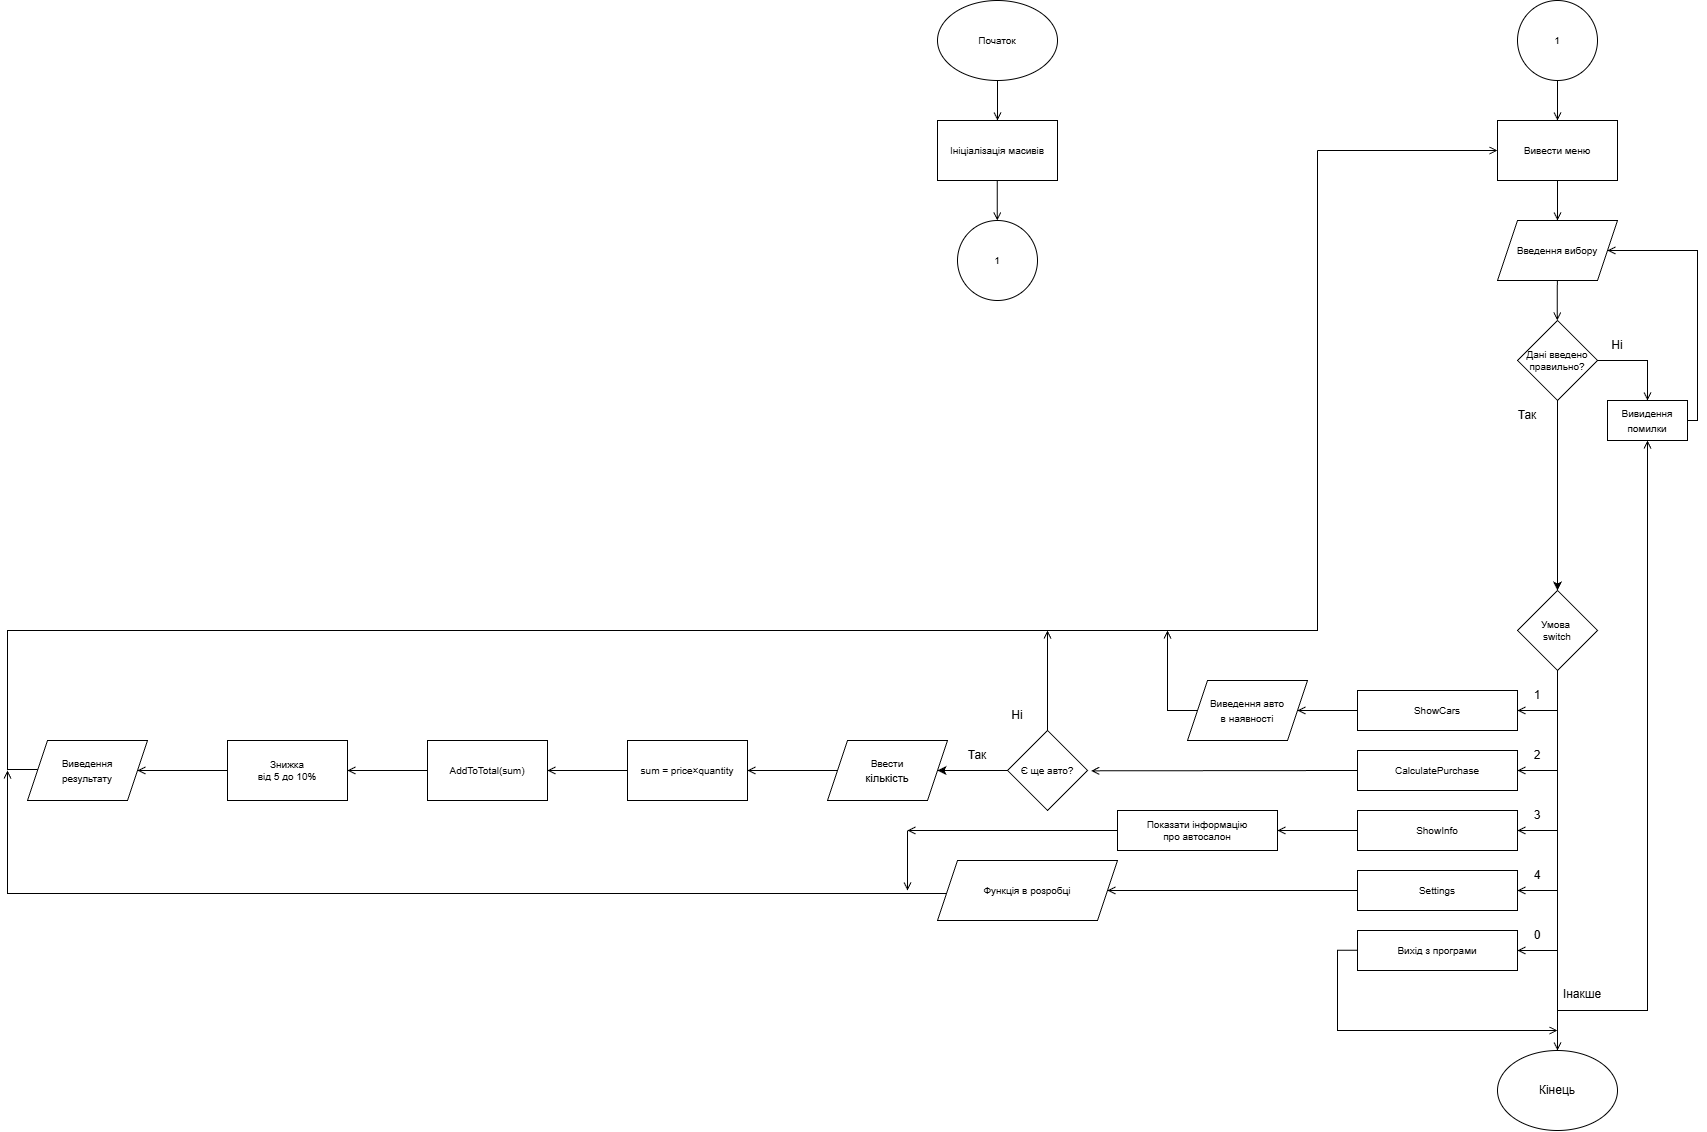

The diagram above was exported from draw.io. Its source (the exported page's mxGraphModel, read from the mxfile embedded in the PNG):
<mxGraphModel dx="5219" dy="1963" grid="1" gridSize="10" guides="1" tooltips="1" connect="1" arrows="1" fold="1" page="1" pageScale="1" pageWidth="827" pageHeight="1169" math="0" shadow="0">
  <root>
    <mxCell id="0" />
    <mxCell id="1" parent="0" />
    <mxCell id="CVjPbQXVkTQIUqW78sFP-3" edge="1" parent="1" source="CVjPbQXVkTQIUqW78sFP-1" style="edgeStyle=orthogonalEdgeStyle;rounded=0;orthogonalLoop=1;jettySize=auto;html=1;entryX=0.5;entryY=0;entryDx=0;entryDy=0;fontSize=10;endArrow=open;endFill=0;" target="CVjPbQXVkTQIUqW78sFP-4">
      <mxGeometry relative="1" as="geometry">
        <mxPoint x="120.00000000000011" y="280" as="targetPoint" />
      </mxGeometry>
    </mxCell>
    <mxCell id="CVjPbQXVkTQIUqW78sFP-1" parent="1" style="ellipse;whiteSpace=wrap;html=1;fontSize=10;" value="Початок" vertex="1">
      <mxGeometry height="80" width="120" x="60" y="160" as="geometry" />
    </mxCell>
    <mxCell id="CVjPbQXVkTQIUqW78sFP-4" parent="1" style="rounded=0;whiteSpace=wrap;html=1;fontSize=10;" value="Ініціалізація масивів" vertex="1">
      <mxGeometry height="60" width="120" x="60" y="280" as="geometry" />
    </mxCell>
    <mxCell id="CVjPbQXVkTQIUqW78sFP-8" edge="1" parent="1" source="CVjPbQXVkTQIUqW78sFP-6" style="edgeStyle=orthogonalEdgeStyle;rounded=0;orthogonalLoop=1;jettySize=auto;html=1;entryX=0.5;entryY=0;entryDx=0;entryDy=0;fontSize=10;endArrow=open;endFill=0;" target="CVjPbQXVkTQIUqW78sFP-7">
      <mxGeometry relative="1" as="geometry" />
    </mxCell>
    <mxCell id="CVjPbQXVkTQIUqW78sFP-6" parent="1" style="rounded=0;whiteSpace=wrap;html=1;fontSize=10;" value="Вивести меню" vertex="1">
      <mxGeometry height="60" width="120" x="620" y="280" as="geometry" />
    </mxCell>
    <mxCell id="CVjPbQXVkTQIUqW78sFP-7" parent="1" style="shape=parallelogram;perimeter=parallelogramPerimeter;whiteSpace=wrap;html=1;fixedSize=1;fontSize=10;" value="Введення вибору" vertex="1">
      <mxGeometry height="60" width="120" x="620" y="380" as="geometry" />
    </mxCell>
    <mxCell id="CVjPbQXVkTQIUqW78sFP-10" parent="1" style="ellipse;whiteSpace=wrap;html=1;aspect=fixed;fontSize=10;" value="1" vertex="1">
      <mxGeometry height="80" width="80" x="80" y="380" as="geometry" />
    </mxCell>
    <mxCell id="CVjPbQXVkTQIUqW78sFP-49" edge="1" parent="1" source="CVjPbQXVkTQIUqW78sFP-12" style="edgeStyle=orthogonalEdgeStyle;rounded=0;orthogonalLoop=1;jettySize=auto;html=1;entryX=0.5;entryY=0;entryDx=0;entryDy=0;endArrow=open;endFill=0;" target="CVjPbQXVkTQIUqW78sFP-6">
      <mxGeometry relative="1" as="geometry" />
    </mxCell>
    <mxCell id="CVjPbQXVkTQIUqW78sFP-12" parent="1" style="ellipse;whiteSpace=wrap;html=1;aspect=fixed;fontSize=10;" value="1" vertex="1">
      <mxGeometry height="80" width="80" x="640" y="160" as="geometry" />
    </mxCell>
    <mxCell id="CVjPbQXVkTQIUqW78sFP-139" edge="1" parent="1" source="CVjPbQXVkTQIUqW78sFP-13" style="edgeStyle=orthogonalEdgeStyle;rounded=0;orthogonalLoop=1;jettySize=auto;html=1;endArrow=open;endFill=0;">
      <mxGeometry relative="1" as="geometry">
        <mxPoint x="680" y="1210" as="targetPoint" />
      </mxGeometry>
    </mxCell>
    <mxCell id="CVjPbQXVkTQIUqW78sFP-158" edge="1" parent="1" source="CVjPbQXVkTQIUqW78sFP-13" style="edgeStyle=orthogonalEdgeStyle;rounded=0;orthogonalLoop=1;jettySize=auto;html=1;entryX=1;entryY=0.5;entryDx=0;entryDy=0;endArrow=open;endFill=0;" target="CVjPbQXVkTQIUqW78sFP-16">
      <mxGeometry relative="1" as="geometry" />
    </mxCell>
    <mxCell id="CVjPbQXVkTQIUqW78sFP-159" edge="1" parent="1" source="CVjPbQXVkTQIUqW78sFP-13" style="edgeStyle=orthogonalEdgeStyle;rounded=0;orthogonalLoop=1;jettySize=auto;html=1;entryX=1;entryY=0.5;entryDx=0;entryDy=0;endArrow=open;endFill=0;" target="CVjPbQXVkTQIUqW78sFP-18">
      <mxGeometry relative="1" as="geometry" />
    </mxCell>
    <mxCell id="CVjPbQXVkTQIUqW78sFP-160" edge="1" parent="1" source="CVjPbQXVkTQIUqW78sFP-13" style="edgeStyle=orthogonalEdgeStyle;rounded=0;orthogonalLoop=1;jettySize=auto;html=1;entryX=1;entryY=0.5;entryDx=0;entryDy=0;endArrow=open;endFill=0;" target="CVjPbQXVkTQIUqW78sFP-19">
      <mxGeometry relative="1" as="geometry" />
    </mxCell>
    <mxCell id="CVjPbQXVkTQIUqW78sFP-161" edge="1" parent="1" source="CVjPbQXVkTQIUqW78sFP-13" style="edgeStyle=orthogonalEdgeStyle;rounded=0;orthogonalLoop=1;jettySize=auto;html=1;entryX=1;entryY=0.5;entryDx=0;entryDy=0;endArrow=open;endFill=0;" target="CVjPbQXVkTQIUqW78sFP-21">
      <mxGeometry relative="1" as="geometry" />
    </mxCell>
    <mxCell id="CVjPbQXVkTQIUqW78sFP-162" edge="1" parent="1" source="CVjPbQXVkTQIUqW78sFP-13" style="edgeStyle=orthogonalEdgeStyle;rounded=0;orthogonalLoop=1;jettySize=auto;html=1;entryX=1;entryY=0.5;entryDx=0;entryDy=0;endArrow=open;endFill=0;" target="CVjPbQXVkTQIUqW78sFP-22">
      <mxGeometry relative="1" as="geometry" />
    </mxCell>
    <mxCell id="CVjPbQXVkTQIUqW78sFP-163" edge="1" parent="1" source="CVjPbQXVkTQIUqW78sFP-13" style="edgeStyle=orthogonalEdgeStyle;rounded=0;orthogonalLoop=1;jettySize=auto;html=1;endArrow=open;endFill=0;entryX=0.5;entryY=1;entryDx=0;entryDy=0;" target="eXnzKqxGsQgl8Bx8eMMG-30">
      <mxGeometry relative="1" as="geometry">
        <Array as="points">
          <mxPoint x="680" y="1170" />
          <mxPoint x="770" y="1170" />
        </Array>
        <mxPoint x="610" y="1180" as="targetPoint" />
      </mxGeometry>
    </mxCell>
    <mxCell id="CVjPbQXVkTQIUqW78sFP-13" parent="1" style="rhombus;whiteSpace=wrap;html=1;fontSize=10;" value="Умова&amp;nbsp;&lt;div&gt;switch&lt;/div&gt;" vertex="1">
      <mxGeometry height="80" width="80" x="640" y="750" as="geometry" />
    </mxCell>
    <mxCell id="eXnzKqxGsQgl8Bx8eMMG-64" edge="1" parent="1" source="CVjPbQXVkTQIUqW78sFP-16" style="edgeStyle=orthogonalEdgeStyle;rounded=0;orthogonalLoop=1;jettySize=auto;html=1;endArrow=open;endFill=0;" target="eXnzKqxGsQgl8Bx8eMMG-65">
      <mxGeometry relative="1" as="geometry">
        <Array as="points">
          <mxPoint x="440" y="870" />
          <mxPoint x="440" y="870" />
        </Array>
        <mxPoint x="440" y="790" as="targetPoint" />
      </mxGeometry>
    </mxCell>
    <mxCell id="CVjPbQXVkTQIUqW78sFP-16" parent="1" style="rounded=0;whiteSpace=wrap;html=1;fontSize=10;" value="ShowCars" vertex="1">
      <mxGeometry height="40" width="160" x="480" y="850" as="geometry" />
    </mxCell>
    <mxCell id="CVjPbQXVkTQIUqW78sFP-18" parent="1" style="rounded=0;whiteSpace=wrap;html=1;fontSize=10;" value="Calculate&lt;span style=&quot;background-color: transparent; color: light-dark(rgb(0, 0, 0), rgb(255, 255, 255));&quot;&gt;Purchase&lt;/span&gt;" vertex="1">
      <mxGeometry height="40" width="160" x="480" y="910" as="geometry" />
    </mxCell>
    <mxCell id="CVjPbQXVkTQIUqW78sFP-19" parent="1" style="rounded=0;whiteSpace=wrap;html=1;fontSize=10;" value="ShowInfo" vertex="1">
      <mxGeometry height="40" width="160" x="480" y="970" as="geometry" />
    </mxCell>
    <mxCell id="eXnzKqxGsQgl8Bx8eMMG-3" edge="1" parent="1" source="CVjPbQXVkTQIUqW78sFP-21" style="edgeStyle=orthogonalEdgeStyle;rounded=0;orthogonalLoop=1;jettySize=auto;html=1;endArrow=open;endFill=0;entryX=1;entryY=0.5;entryDx=0;entryDy=0;" value="">
      <mxGeometry relative="1" as="geometry">
        <mxPoint x="230" y="1050" as="targetPoint" />
      </mxGeometry>
    </mxCell>
    <mxCell id="CVjPbQXVkTQIUqW78sFP-21" parent="1" style="rounded=0;whiteSpace=wrap;html=1;fontSize=10;" value="Settings" vertex="1">
      <mxGeometry height="40" width="160" x="480" y="1030" as="geometry" />
    </mxCell>
    <mxCell id="CVjPbQXVkTQIUqW78sFP-22" parent="1" style="rounded=0;whiteSpace=wrap;html=1;fontSize=10;" value="Вихід з програми" vertex="1">
      <mxGeometry height="40" width="160" x="480" y="1090" as="geometry" />
    </mxCell>
    <mxCell id="CVjPbQXVkTQIUqW78sFP-47" edge="1" parent="1" style="edgeStyle=orthogonalEdgeStyle;rounded=0;orthogonalLoop=1;jettySize=auto;html=1;entryX=0.5;entryY=0;entryDx=0;entryDy=0;fontSize=10;endArrow=open;endFill=0;">
      <mxGeometry relative="1" as="geometry">
        <mxPoint x="119.80000000000001" y="340" as="sourcePoint" />
        <mxPoint x="119.80000000000001" y="380" as="targetPoint" />
      </mxGeometry>
    </mxCell>
    <mxCell id="CVjPbQXVkTQIUqW78sFP-50" edge="1" parent="1" style="edgeStyle=orthogonalEdgeStyle;rounded=0;orthogonalLoop=1;jettySize=auto;html=1;entryX=0.5;entryY=0;entryDx=0;entryDy=0;fontSize=10;endArrow=open;endFill=0;">
      <mxGeometry relative="1" as="geometry">
        <mxPoint x="679.8299999999999" y="440" as="sourcePoint" />
        <mxPoint x="679.8299999999999" y="480" as="targetPoint" />
      </mxGeometry>
    </mxCell>
    <mxCell id="CVjPbQXVkTQIUqW78sFP-129" parent="1" style="text;html=1;whiteSpace=wrap;strokeColor=none;fillColor=none;align=center;verticalAlign=middle;rounded=0;" value="1" vertex="1">
      <mxGeometry height="30" width="40" x="640" y="840" as="geometry" />
    </mxCell>
    <mxCell id="CVjPbQXVkTQIUqW78sFP-130" parent="1" style="text;html=1;whiteSpace=wrap;strokeColor=none;fillColor=none;align=center;verticalAlign=middle;rounded=0;" value="2" vertex="1">
      <mxGeometry height="30" width="40" x="640" y="900" as="geometry" />
    </mxCell>
    <mxCell id="CVjPbQXVkTQIUqW78sFP-131" parent="1" style="text;html=1;whiteSpace=wrap;strokeColor=none;fillColor=none;align=center;verticalAlign=middle;rounded=0;" value="3" vertex="1">
      <mxGeometry height="30" width="40" x="640" y="960" as="geometry" />
    </mxCell>
    <mxCell id="CVjPbQXVkTQIUqW78sFP-132" parent="1" style="text;html=1;whiteSpace=wrap;strokeColor=none;fillColor=none;align=center;verticalAlign=middle;rounded=0;" value="4" vertex="1">
      <mxGeometry height="30" width="40" x="640" y="1020" as="geometry" />
    </mxCell>
    <mxCell id="CVjPbQXVkTQIUqW78sFP-133" parent="1" style="text;html=1;whiteSpace=wrap;strokeColor=none;fillColor=none;align=center;verticalAlign=middle;rounded=0;" value="0" vertex="1">
      <mxGeometry height="30" width="40" x="640" y="1080" as="geometry" />
    </mxCell>
    <mxCell id="CVjPbQXVkTQIUqW78sFP-135" parent="1" style="text;html=1;whiteSpace=wrap;strokeColor=none;fillColor=none;align=center;verticalAlign=middle;rounded=0;" value="Інакше" vertex="1">
      <mxGeometry height="30" width="50" x="680" y="1139" as="geometry" />
    </mxCell>
    <mxCell id="CVjPbQXVkTQIUqW78sFP-140" parent="1" style="ellipse;whiteSpace=wrap;html=1;" value="Кінець" vertex="1">
      <mxGeometry height="80" width="120" x="620" y="1210" as="geometry" />
    </mxCell>
    <mxCell id="CVjPbQXVkTQIUqW78sFP-148" edge="1" parent="1" source="CVjPbQXVkTQIUqW78sFP-18" style="endArrow=open;html=1;rounded=0;endFill=0;exitX=0;exitY=0.5;exitDx=0;exitDy=0;entryX=1.046;entryY=0.504;entryDx=0;entryDy=0;entryPerimeter=0;" target="eXnzKqxGsQgl8Bx8eMMG-34" value="">
      <mxGeometry height="50" relative="1" width="50" as="geometry">
        <mxPoint x="440" y="928.4599999999999" as="sourcePoint" />
        <mxPoint x="420" y="929.9999999999998" as="targetPoint" />
      </mxGeometry>
    </mxCell>
    <mxCell id="CVjPbQXVkTQIUqW78sFP-150" edge="1" parent="1" style="endArrow=open;html=1;rounded=0;entryX=0;entryY=0.5;entryDx=0;entryDy=0;endFill=0;" target="CVjPbQXVkTQIUqW78sFP-6" value="">
      <mxGeometry height="50" relative="1" width="50" as="geometry">
        <mxPoint x="440" y="310" as="sourcePoint" />
        <mxPoint x="610" y="310" as="targetPoint" />
      </mxGeometry>
    </mxCell>
    <mxCell id="CVjPbQXVkTQIUqW78sFP-153" edge="1" parent="1" source="CVjPbQXVkTQIUqW78sFP-19" style="endArrow=open;html=1;rounded=0;entryX=1;entryY=0.5;entryDx=0;entryDy=0;endFill=0;exitX=0;exitY=0.5;exitDx=0;exitDy=0;" target="eXnzKqxGsQgl8Bx8eMMG-70" value="">
      <mxGeometry height="50" relative="1" width="50" as="geometry">
        <mxPoint x="430" y="1020" as="sourcePoint" />
        <mxPoint x="270" y="989.13" as="targetPoint" />
      </mxGeometry>
    </mxCell>
    <mxCell id="eXnzKqxGsQgl8Bx8eMMG-4" edge="1" parent="1" style="edgeStyle=orthogonalEdgeStyle;rounded=0;orthogonalLoop=1;jettySize=auto;html=1;endArrow=open;endFill=0;" value="">
      <mxGeometry relative="1" as="geometry">
        <Array as="points">
          <mxPoint x="460" y="1110" />
          <mxPoint x="460" y="1190" />
        </Array>
        <mxPoint x="480" y="1109.71" as="sourcePoint" />
        <mxPoint x="680" y="1190" as="targetPoint" />
      </mxGeometry>
    </mxCell>
    <mxCell id="eXnzKqxGsQgl8Bx8eMMG-16" edge="1" parent="1" style="endArrow=none;html=1;rounded=0;" value="">
      <mxGeometry height="50" relative="1" width="50" as="geometry">
        <mxPoint x="440" y="520" as="sourcePoint" />
        <mxPoint x="440" y="310" as="targetPoint" />
      </mxGeometry>
    </mxCell>
    <mxCell id="eXnzKqxGsQgl8Bx8eMMG-21" edge="1" parent="1" source="eXnzKqxGsQgl8Bx8eMMG-18" style="edgeStyle=orthogonalEdgeStyle;rounded=0;orthogonalLoop=1;jettySize=auto;html=1;entryX=0.5;entryY=0;entryDx=0;entryDy=0;" target="CVjPbQXVkTQIUqW78sFP-13">
      <mxGeometry relative="1" as="geometry">
        <mxPoint x="580" y="620" as="targetPoint" />
      </mxGeometry>
    </mxCell>
    <mxCell id="eXnzKqxGsQgl8Bx8eMMG-22" edge="1" parent="1" source="eXnzKqxGsQgl8Bx8eMMG-18" style="edgeStyle=orthogonalEdgeStyle;rounded=0;orthogonalLoop=1;jettySize=auto;html=1;exitX=1;exitY=0.5;exitDx=0;exitDy=0;endArrow=open;endFill=0;">
      <mxGeometry relative="1" as="geometry">
        <Array as="points">
          <mxPoint x="770" y="520" />
          <mxPoint x="770" y="560" />
        </Array>
        <mxPoint x="730" y="520" as="sourcePoint" />
        <mxPoint x="770" y="560" as="targetPoint" />
      </mxGeometry>
    </mxCell>
    <mxCell id="eXnzKqxGsQgl8Bx8eMMG-18" parent="1" style="rhombus;whiteSpace=wrap;html=1;fontSize=10;" value="Дані введено&lt;br&gt;правильно?" vertex="1">
      <mxGeometry height="80" width="80" x="640" y="480" as="geometry" />
    </mxCell>
    <mxCell id="eXnzKqxGsQgl8Bx8eMMG-23" parent="1" style="text;html=1;whiteSpace=wrap;strokeColor=none;fillColor=none;align=center;verticalAlign=middle;rounded=0;" value="Так" vertex="1">
      <mxGeometry height="30" width="60" x="620" y="560" as="geometry" />
    </mxCell>
    <mxCell id="eXnzKqxGsQgl8Bx8eMMG-25" parent="1" style="text;html=1;whiteSpace=wrap;strokeColor=none;fillColor=none;align=center;verticalAlign=middle;rounded=0;" value="Ні" vertex="1">
      <mxGeometry height="30" width="60" x="710" y="490" as="geometry" />
    </mxCell>
    <mxCell id="eXnzKqxGsQgl8Bx8eMMG-33" edge="1" parent="1" source="eXnzKqxGsQgl8Bx8eMMG-30" style="edgeStyle=orthogonalEdgeStyle;rounded=0;orthogonalLoop=1;jettySize=auto;html=1;entryX=1;entryY=0.5;entryDx=0;entryDy=0;endArrow=open;endFill=0;" target="CVjPbQXVkTQIUqW78sFP-7" value="">
      <mxGeometry relative="1" as="geometry">
        <Array as="points">
          <mxPoint x="820" y="580" />
          <mxPoint x="820" y="410" />
        </Array>
        <mxPoint x="870" y="580" as="targetPoint" />
      </mxGeometry>
    </mxCell>
    <mxCell id="eXnzKqxGsQgl8Bx8eMMG-30" parent="1" style="rounded=0;whiteSpace=wrap;html=1;" value="&lt;font style=&quot;font-size: 10px;&quot;&gt;Вивидення&lt;br&gt;помилки&lt;/font&gt;" vertex="1">
      <mxGeometry height="40" width="80" x="730" y="560" as="geometry" />
    </mxCell>
    <mxCell id="eXnzKqxGsQgl8Bx8eMMG-42" edge="1" parent="1" source="eXnzKqxGsQgl8Bx8eMMG-34" style="edgeStyle=orthogonalEdgeStyle;rounded=0;orthogonalLoop=1;jettySize=auto;html=1;" target="eXnzKqxGsQgl8Bx8eMMG-41" value="">
      <mxGeometry relative="1" as="geometry" />
    </mxCell>
    <mxCell id="eXnzKqxGsQgl8Bx8eMMG-51" edge="1" parent="1" source="eXnzKqxGsQgl8Bx8eMMG-34" style="edgeStyle=orthogonalEdgeStyle;rounded=0;orthogonalLoop=1;jettySize=auto;html=1;endArrow=open;endFill=0;">
      <mxGeometry relative="1" as="geometry">
        <mxPoint x="170" y="790" as="targetPoint" />
      </mxGeometry>
    </mxCell>
    <mxCell id="eXnzKqxGsQgl8Bx8eMMG-34" parent="1" style="rhombus;whiteSpace=wrap;html=1;" value="&lt;font size=&quot;1&quot;&gt;Є ще авто?&lt;/font&gt;" vertex="1">
      <mxGeometry height="80" width="80" x="130" y="890" as="geometry" />
    </mxCell>
    <mxCell id="eXnzKqxGsQgl8Bx8eMMG-44" edge="1" parent="1" source="eXnzKqxGsQgl8Bx8eMMG-41" style="edgeStyle=orthogonalEdgeStyle;rounded=0;orthogonalLoop=1;jettySize=auto;html=1;endArrow=open;endFill=0;" target="eXnzKqxGsQgl8Bx8eMMG-43" value="">
      <mxGeometry relative="1" as="geometry" />
    </mxCell>
    <mxCell id="eXnzKqxGsQgl8Bx8eMMG-41" parent="1" style="shape=parallelogram;perimeter=parallelogramPerimeter;whiteSpace=wrap;html=1;fixedSize=1;" value="&lt;font style=&quot;font-size: 10px;&quot;&gt;Ввести&lt;/font&gt;&lt;div&gt;&lt;font style=&quot;font-size: 11px;&quot;&gt;кількість&lt;/font&gt;&lt;/div&gt;" vertex="1">
      <mxGeometry height="60" width="120" x="-50" y="900" as="geometry" />
    </mxCell>
    <mxCell id="eXnzKqxGsQgl8Bx8eMMG-46" edge="1" parent="1" source="eXnzKqxGsQgl8Bx8eMMG-43" style="edgeStyle=orthogonalEdgeStyle;rounded=0;orthogonalLoop=1;jettySize=auto;html=1;endArrow=open;endFill=0;" target="eXnzKqxGsQgl8Bx8eMMG-45" value="">
      <mxGeometry relative="1" as="geometry" />
    </mxCell>
    <mxCell id="eXnzKqxGsQgl8Bx8eMMG-43" parent="1" style="whiteSpace=wrap;html=1;fontSize=10;" value="sum = price×quantity" vertex="1">
      <mxGeometry height="60" width="120" x="-250" y="900" as="geometry" />
    </mxCell>
    <mxCell id="eXnzKqxGsQgl8Bx8eMMG-50" edge="1" parent="1" source="eXnzKqxGsQgl8Bx8eMMG-58" style="edgeStyle=orthogonalEdgeStyle;rounded=0;orthogonalLoop=1;jettySize=auto;html=1;endArrow=none;endFill=0;">
      <mxGeometry relative="1" as="geometry">
        <Array as="points">
          <mxPoint x="-870" y="929" />
          <mxPoint x="-870" y="790" />
          <mxPoint x="440" y="790" />
        </Array>
        <mxPoint x="-890" y="920" as="sourcePoint" />
        <mxPoint x="440" y="520" as="targetPoint" />
      </mxGeometry>
    </mxCell>
    <mxCell id="eXnzKqxGsQgl8Bx8eMMG-54" edge="1" parent="1" source="eXnzKqxGsQgl8Bx8eMMG-45" style="edgeStyle=orthogonalEdgeStyle;rounded=0;orthogonalLoop=1;jettySize=auto;html=1;endArrow=open;endFill=0;" target="eXnzKqxGsQgl8Bx8eMMG-53" value="">
      <mxGeometry relative="1" as="geometry" />
    </mxCell>
    <mxCell id="eXnzKqxGsQgl8Bx8eMMG-45" parent="1" style="whiteSpace=wrap;html=1;fontSize=10;" value="AddToTotal(sum)" vertex="1">
      <mxGeometry height="60" width="120" x="-450" y="900" as="geometry" />
    </mxCell>
    <mxCell id="eXnzKqxGsQgl8Bx8eMMG-47" parent="1" style="text;html=1;whiteSpace=wrap;strokeColor=none;fillColor=none;align=center;verticalAlign=middle;rounded=0;" value="Так" vertex="1">
      <mxGeometry height="30" width="60" x="70" y="900" as="geometry" />
    </mxCell>
    <mxCell id="eXnzKqxGsQgl8Bx8eMMG-52" parent="1" style="text;html=1;whiteSpace=wrap;strokeColor=none;fillColor=none;align=center;verticalAlign=middle;rounded=0;" value="Ні" vertex="1">
      <mxGeometry height="30" width="60" x="110" y="860" as="geometry" />
    </mxCell>
    <mxCell id="eXnzKqxGsQgl8Bx8eMMG-56" edge="1" parent="1" source="eXnzKqxGsQgl8Bx8eMMG-53" style="edgeStyle=orthogonalEdgeStyle;rounded=0;orthogonalLoop=1;jettySize=auto;html=1;entryX=1;entryY=0.5;entryDx=0;entryDy=0;endArrow=open;endFill=0;" target="eXnzKqxGsQgl8Bx8eMMG-58" value="">
      <mxGeometry relative="1" as="geometry">
        <mxPoint x="-730" y="930" as="targetPoint" />
      </mxGeometry>
    </mxCell>
    <mxCell id="eXnzKqxGsQgl8Bx8eMMG-53" parent="1" style="whiteSpace=wrap;html=1;fontSize=10;" value="Знижка&lt;br&gt;від 5 до 10%" vertex="1">
      <mxGeometry height="60" width="120" x="-650" y="900" as="geometry" />
    </mxCell>
    <mxCell id="eXnzKqxGsQgl8Bx8eMMG-58" parent="1" style="shape=parallelogram;perimeter=parallelogramPerimeter;whiteSpace=wrap;html=1;fixedSize=1;" value="&lt;span style=&quot;font-size: 10px;&quot;&gt;Виведення&lt;/span&gt;&lt;div&gt;&lt;span style=&quot;font-size: 10px;&quot;&gt;результату&lt;/span&gt;&lt;/div&gt;" vertex="1">
      <mxGeometry height="60" width="120" x="-850" y="900" as="geometry" />
    </mxCell>
    <mxCell id="eXnzKqxGsQgl8Bx8eMMG-61" edge="1" parent="1" source="eXnzKqxGsQgl8Bx8eMMG-67" style="edgeStyle=orthogonalEdgeStyle;rounded=0;orthogonalLoop=1;jettySize=auto;html=1;endArrow=open;endFill=0;">
      <mxGeometry relative="1" as="geometry">
        <Array as="points">
          <mxPoint x="-870" y="1053" />
        </Array>
        <mxPoint x="40" y="1052.82" as="sourcePoint" />
        <mxPoint x="-870" y="930" as="targetPoint" />
      </mxGeometry>
    </mxCell>
    <mxCell id="eXnzKqxGsQgl8Bx8eMMG-62" edge="1" parent="1" style="endArrow=open;html=1;rounded=0;endFill=0;" value="">
      <mxGeometry height="50" relative="1" width="50" as="geometry">
        <mxPoint x="30" y="990" as="sourcePoint" />
        <mxPoint x="30" y="1050" as="targetPoint" />
      </mxGeometry>
    </mxCell>
    <mxCell id="eXnzKqxGsQgl8Bx8eMMG-66" edge="1" parent="1" source="eXnzKqxGsQgl8Bx8eMMG-65" style="edgeStyle=orthogonalEdgeStyle;rounded=0;orthogonalLoop=1;jettySize=auto;html=1;endArrow=open;endFill=0;">
      <mxGeometry relative="1" as="geometry">
        <mxPoint x="290" y="790.0000000000002" as="targetPoint" />
      </mxGeometry>
    </mxCell>
    <mxCell id="eXnzKqxGsQgl8Bx8eMMG-65" parent="1" style="shape=parallelogram;perimeter=parallelogramPerimeter;whiteSpace=wrap;html=1;fixedSize=1;" value="&lt;font style=&quot;font-size: 10px;&quot;&gt;Виведення авто&lt;br&gt;в наявності&lt;/font&gt;" vertex="1">
      <mxGeometry height="60" width="120" x="310" y="840" as="geometry" />
    </mxCell>
    <mxCell id="eXnzKqxGsQgl8Bx8eMMG-67" parent="1" style="shape=parallelogram;perimeter=parallelogramPerimeter;whiteSpace=wrap;html=1;fixedSize=1;" value="&lt;span style=&quot;font-size: x-small;&quot;&gt;Функція в розробці&lt;/span&gt;" vertex="1">
      <mxGeometry height="60" width="180" x="60" y="1020" as="geometry" />
    </mxCell>
    <mxCell id="eXnzKqxGsQgl8Bx8eMMG-71" edge="1" parent="1" source="eXnzKqxGsQgl8Bx8eMMG-70" style="edgeStyle=orthogonalEdgeStyle;rounded=0;orthogonalLoop=1;jettySize=auto;html=1;endArrow=open;endFill=0;">
      <mxGeometry relative="1" as="geometry">
        <mxPoint x="30" y="990" as="targetPoint" />
      </mxGeometry>
    </mxCell>
    <mxCell id="eXnzKqxGsQgl8Bx8eMMG-70" parent="1" style="rounded=0;whiteSpace=wrap;html=1;fontSize=10;" value="Показати інформацію&lt;br&gt;про автосалон" vertex="1">
      <mxGeometry height="40" width="160" x="240" y="970" as="geometry" />
    </mxCell>
  </root>
</mxGraphModel>